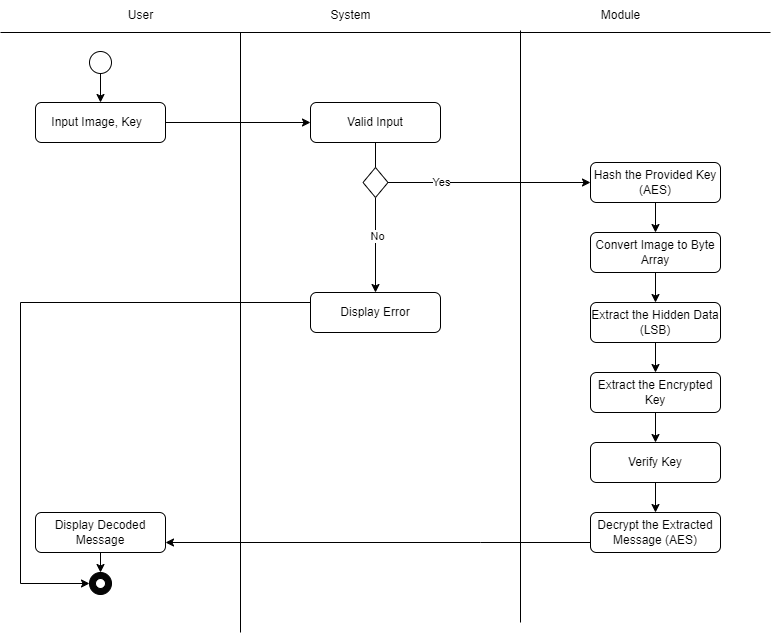

The diagram above was exported from draw.io. Its source (the exported page's mxGraphModel, read from the mxfile embedded in the PNG):
<mxGraphModel dx="1434" dy="797" grid="1" gridSize="10" guides="1" tooltips="1" connect="1" arrows="1" fold="1" page="1" pageScale="1" pageWidth="850" pageHeight="1100" math="0" shadow="0">
  <root>
    <mxCell id="0" />
    <mxCell id="1" parent="0" />
    <mxCell id="XF99tec3lSAWMpT_TKTD-37" value="" style="endArrow=none;html=1;rounded=0;" parent="1" edge="1">
      <mxGeometry width="50" height="50" relative="1" as="geometry">
        <mxPoint x="930" y="520" as="sourcePoint" />
        <mxPoint x="160" y="520" as="targetPoint" />
      </mxGeometry>
    </mxCell>
    <mxCell id="XF99tec3lSAWMpT_TKTD-38" value="" style="endArrow=none;html=1;rounded=0;" parent="1" edge="1">
      <mxGeometry width="50" height="50" relative="1" as="geometry">
        <mxPoint x="400" y="1120" as="sourcePoint" />
        <mxPoint x="400" y="520" as="targetPoint" />
      </mxGeometry>
    </mxCell>
    <mxCell id="XF99tec3lSAWMpT_TKTD-39" value="User" style="text;html=1;align=center;verticalAlign=middle;resizable=0;points=[];autosize=1;strokeColor=none;fillColor=none;" parent="1" vertex="1">
      <mxGeometry x="275" y="488" width="50" height="30" as="geometry" />
    </mxCell>
    <mxCell id="XF99tec3lSAWMpT_TKTD-40" value="System" style="text;html=1;align=center;verticalAlign=middle;resizable=0;points=[];autosize=1;strokeColor=none;fillColor=none;" parent="1" vertex="1">
      <mxGeometry x="480" y="488" width="60" height="30" as="geometry" />
    </mxCell>
    <mxCell id="XF99tec3lSAWMpT_TKTD-55" style="edgeStyle=orthogonalEdgeStyle;rounded=0;orthogonalLoop=1;jettySize=auto;html=1;" parent="1" source="XF99tec3lSAWMpT_TKTD-43" target="XF99tec3lSAWMpT_TKTD-45" edge="1">
      <mxGeometry relative="1" as="geometry" />
    </mxCell>
    <mxCell id="XF99tec3lSAWMpT_TKTD-43" value="Input Image, Key&amp;nbsp;&amp;nbsp;" style="rounded=1;whiteSpace=wrap;html=1;fillColor=none;" parent="1" vertex="1">
      <mxGeometry x="195" y="590" width="130" height="40" as="geometry" />
    </mxCell>
    <mxCell id="XF99tec3lSAWMpT_TKTD-54" value="" style="rounded=0;orthogonalLoop=1;jettySize=auto;html=1;entryX=0.5;entryY=0;entryDx=0;entryDy=0;" parent="1" source="XF99tec3lSAWMpT_TKTD-44" target="XF99tec3lSAWMpT_TKTD-43" edge="1">
      <mxGeometry relative="1" as="geometry" />
    </mxCell>
    <mxCell id="XF99tec3lSAWMpT_TKTD-44" value="" style="ellipse;whiteSpace=wrap;html=1;aspect=fixed;" parent="1" vertex="1">
      <mxGeometry x="249" y="539" width="22" height="22" as="geometry" />
    </mxCell>
    <mxCell id="XF99tec3lSAWMpT_TKTD-45" value="Valid Input" style="rounded=1;whiteSpace=wrap;html=1;fillColor=none;" parent="1" vertex="1">
      <mxGeometry x="470" y="590" width="130" height="40" as="geometry" />
    </mxCell>
    <mxCell id="XF99tec3lSAWMpT_TKTD-57" style="edgeStyle=orthogonalEdgeStyle;rounded=0;orthogonalLoop=1;jettySize=auto;html=1;entryX=0.5;entryY=0;entryDx=0;entryDy=0;" parent="1" source="XF99tec3lSAWMpT_TKTD-48" target="XF99tec3lSAWMpT_TKTD-49" edge="1">
      <mxGeometry relative="1" as="geometry" />
    </mxCell>
    <mxCell id="XF99tec3lSAWMpT_TKTD-48" value="Hash the Provided Key (AES)" style="rounded=1;whiteSpace=wrap;html=1;fillColor=none;" parent="1" vertex="1">
      <mxGeometry x="750" y="650" width="130" height="40" as="geometry" />
    </mxCell>
    <mxCell id="XF99tec3lSAWMpT_TKTD-58" style="edgeStyle=orthogonalEdgeStyle;rounded=0;orthogonalLoop=1;jettySize=auto;html=1;" parent="1" source="XF99tec3lSAWMpT_TKTD-49" target="XF99tec3lSAWMpT_TKTD-50" edge="1">
      <mxGeometry relative="1" as="geometry" />
    </mxCell>
    <mxCell id="XF99tec3lSAWMpT_TKTD-49" value="Convert Image to Byte Array" style="rounded=1;whiteSpace=wrap;html=1;fillColor=none;" parent="1" vertex="1">
      <mxGeometry x="750" y="720" width="130" height="40" as="geometry" />
    </mxCell>
    <mxCell id="XF99tec3lSAWMpT_TKTD-59" style="edgeStyle=orthogonalEdgeStyle;rounded=0;orthogonalLoop=1;jettySize=auto;html=1;exitX=0.5;exitY=1;exitDx=0;exitDy=0;entryX=0.5;entryY=0;entryDx=0;entryDy=0;" parent="1" source="XF99tec3lSAWMpT_TKTD-50" target="XF99tec3lSAWMpT_TKTD-51" edge="1">
      <mxGeometry relative="1" as="geometry" />
    </mxCell>
    <mxCell id="XF99tec3lSAWMpT_TKTD-50" value="Extract the Hidden Data (LSB)" style="rounded=1;whiteSpace=wrap;html=1;fillColor=none;" parent="1" vertex="1">
      <mxGeometry x="750" y="790" width="130" height="40" as="geometry" />
    </mxCell>
    <mxCell id="XF99tec3lSAWMpT_TKTD-85" style="edgeStyle=orthogonalEdgeStyle;rounded=0;orthogonalLoop=1;jettySize=auto;html=1;exitX=0.5;exitY=1;exitDx=0;exitDy=0;entryX=0.5;entryY=0;entryDx=0;entryDy=0;" parent="1" source="XF99tec3lSAWMpT_TKTD-51" target="XF99tec3lSAWMpT_TKTD-79" edge="1">
      <mxGeometry relative="1" as="geometry" />
    </mxCell>
    <mxCell id="XF99tec3lSAWMpT_TKTD-51" value="Extract the Encrypted Key" style="rounded=1;whiteSpace=wrap;html=1;fillColor=none;" parent="1" vertex="1">
      <mxGeometry x="750" y="860" width="130" height="40" as="geometry" />
    </mxCell>
    <mxCell id="XF99tec3lSAWMpT_TKTD-73" style="edgeStyle=orthogonalEdgeStyle;rounded=0;orthogonalLoop=1;jettySize=auto;html=1;entryX=0.5;entryY=0;entryDx=0;entryDy=0;" parent="1" source="XF99tec3lSAWMpT_TKTD-52" edge="1">
      <mxGeometry relative="1" as="geometry">
        <mxPoint x="260" y="1060" as="targetPoint" />
      </mxGeometry>
    </mxCell>
    <mxCell id="XF99tec3lSAWMpT_TKTD-52" value="Display Decoded Message" style="rounded=1;whiteSpace=wrap;html=1;fillColor=none;" parent="1" vertex="1">
      <mxGeometry x="195" y="1000" width="130" height="40" as="geometry" />
    </mxCell>
    <mxCell id="XF99tec3lSAWMpT_TKTD-83" style="edgeStyle=orthogonalEdgeStyle;rounded=0;orthogonalLoop=1;jettySize=auto;html=1;entryX=0;entryY=0.5;entryDx=0;entryDy=0;" parent="1" source="XF99tec3lSAWMpT_TKTD-53" target="XF99tec3lSAWMpT_TKTD-74" edge="1">
      <mxGeometry relative="1" as="geometry">
        <Array as="points">
          <mxPoint x="180" y="790" />
          <mxPoint x="180" y="1071" />
        </Array>
      </mxGeometry>
    </mxCell>
    <mxCell id="XF99tec3lSAWMpT_TKTD-53" value="Display Error" style="rounded=1;whiteSpace=wrap;html=1;fillColor=none;" parent="1" vertex="1">
      <mxGeometry x="470" y="780" width="130" height="40" as="geometry" />
    </mxCell>
    <mxCell id="XF99tec3lSAWMpT_TKTD-82" style="rounded=0;orthogonalLoop=1;jettySize=auto;html=1;exitX=1;exitY=0.5;exitDx=0;exitDy=0;" parent="1" source="XF99tec3lSAWMpT_TKTD-61" target="XF99tec3lSAWMpT_TKTD-48" edge="1">
      <mxGeometry relative="1" as="geometry" />
    </mxCell>
    <mxCell id="XF99tec3lSAWMpT_TKTD-90" value="Yes" style="edgeLabel;html=1;align=center;verticalAlign=middle;resizable=0;points=[];" parent="XF99tec3lSAWMpT_TKTD-82" vertex="1" connectable="0">
      <mxGeometry x="-0.4733" y="1" relative="1" as="geometry">
        <mxPoint as="offset" />
      </mxGeometry>
    </mxCell>
    <mxCell id="bAQISxHwqABQDMEceanG-1" style="edgeStyle=orthogonalEdgeStyle;rounded=0;orthogonalLoop=1;jettySize=auto;html=1;exitX=0.5;exitY=1;exitDx=0;exitDy=0;" edge="1" parent="1" source="XF99tec3lSAWMpT_TKTD-61" target="XF99tec3lSAWMpT_TKTD-53">
      <mxGeometry relative="1" as="geometry" />
    </mxCell>
    <mxCell id="bAQISxHwqABQDMEceanG-2" value="No" style="edgeLabel;html=1;align=center;verticalAlign=middle;resizable=0;points=[];" vertex="1" connectable="0" parent="bAQISxHwqABQDMEceanG-1">
      <mxGeometry x="-0.2" y="1" relative="1" as="geometry">
        <mxPoint as="offset" />
      </mxGeometry>
    </mxCell>
    <mxCell id="XF99tec3lSAWMpT_TKTD-61" value="" style="rhombus;whiteSpace=wrap;html=1;" parent="1" vertex="1">
      <mxGeometry x="522.5" y="655" width="25" height="30" as="geometry" />
    </mxCell>
    <mxCell id="XF99tec3lSAWMpT_TKTD-74" value="" style="ellipse;whiteSpace=wrap;html=1;aspect=fixed;fillColor=#050505;" parent="1" vertex="1">
      <mxGeometry x="249" y="1060" width="22" height="22" as="geometry" />
    </mxCell>
    <mxCell id="XF99tec3lSAWMpT_TKTD-75" value="" style="ellipse;whiteSpace=wrap;html=1;aspect=fixed;" parent="1" vertex="1">
      <mxGeometry x="255" y="1066" width="10" height="10" as="geometry" />
    </mxCell>
    <mxCell id="XF99tec3lSAWMpT_TKTD-77" value="" style="endArrow=none;html=1;rounded=0;" parent="1" edge="1">
      <mxGeometry width="50" height="50" relative="1" as="geometry">
        <mxPoint x="680" y="1110" as="sourcePoint" />
        <mxPoint x="680" y="518" as="targetPoint" />
      </mxGeometry>
    </mxCell>
    <mxCell id="XF99tec3lSAWMpT_TKTD-78" value="Module" style="text;html=1;align=center;verticalAlign=middle;resizable=0;points=[];autosize=1;strokeColor=none;fillColor=none;" parent="1" vertex="1">
      <mxGeometry x="750" y="488" width="60" height="30" as="geometry" />
    </mxCell>
    <mxCell id="XF99tec3lSAWMpT_TKTD-86" style="edgeStyle=orthogonalEdgeStyle;rounded=0;orthogonalLoop=1;jettySize=auto;html=1;" parent="1" source="XF99tec3lSAWMpT_TKTD-79" target="XF99tec3lSAWMpT_TKTD-80" edge="1">
      <mxGeometry relative="1" as="geometry" />
    </mxCell>
    <mxCell id="XF99tec3lSAWMpT_TKTD-79" value="Verify Key" style="rounded=1;whiteSpace=wrap;html=1;fillColor=none;" parent="1" vertex="1">
      <mxGeometry x="750" y="930" width="130" height="40" as="geometry" />
    </mxCell>
    <mxCell id="XF99tec3lSAWMpT_TKTD-87" style="edgeStyle=orthogonalEdgeStyle;rounded=0;orthogonalLoop=1;jettySize=auto;html=1;entryX=1;entryY=0.75;entryDx=0;entryDy=0;" parent="1" source="XF99tec3lSAWMpT_TKTD-80" target="XF99tec3lSAWMpT_TKTD-52" edge="1">
      <mxGeometry relative="1" as="geometry">
        <Array as="points">
          <mxPoint x="640" y="1030" />
          <mxPoint x="640" y="1030" />
        </Array>
      </mxGeometry>
    </mxCell>
    <mxCell id="XF99tec3lSAWMpT_TKTD-80" value="Decrypt the Extracted Message (AES)" style="rounded=1;whiteSpace=wrap;html=1;fillColor=none;" parent="1" vertex="1">
      <mxGeometry x="750" y="1000" width="130" height="40" as="geometry" />
    </mxCell>
    <mxCell id="XF99tec3lSAWMpT_TKTD-88" style="edgeStyle=orthogonalEdgeStyle;rounded=0;orthogonalLoop=1;jettySize=auto;html=1;entryX=0.5;entryY=0;entryDx=0;entryDy=0;endArrow=none;endFill=0;" parent="1" source="XF99tec3lSAWMpT_TKTD-45" target="XF99tec3lSAWMpT_TKTD-61" edge="1">
      <mxGeometry relative="1" as="geometry" />
    </mxCell>
  </root>
</mxGraphModel>